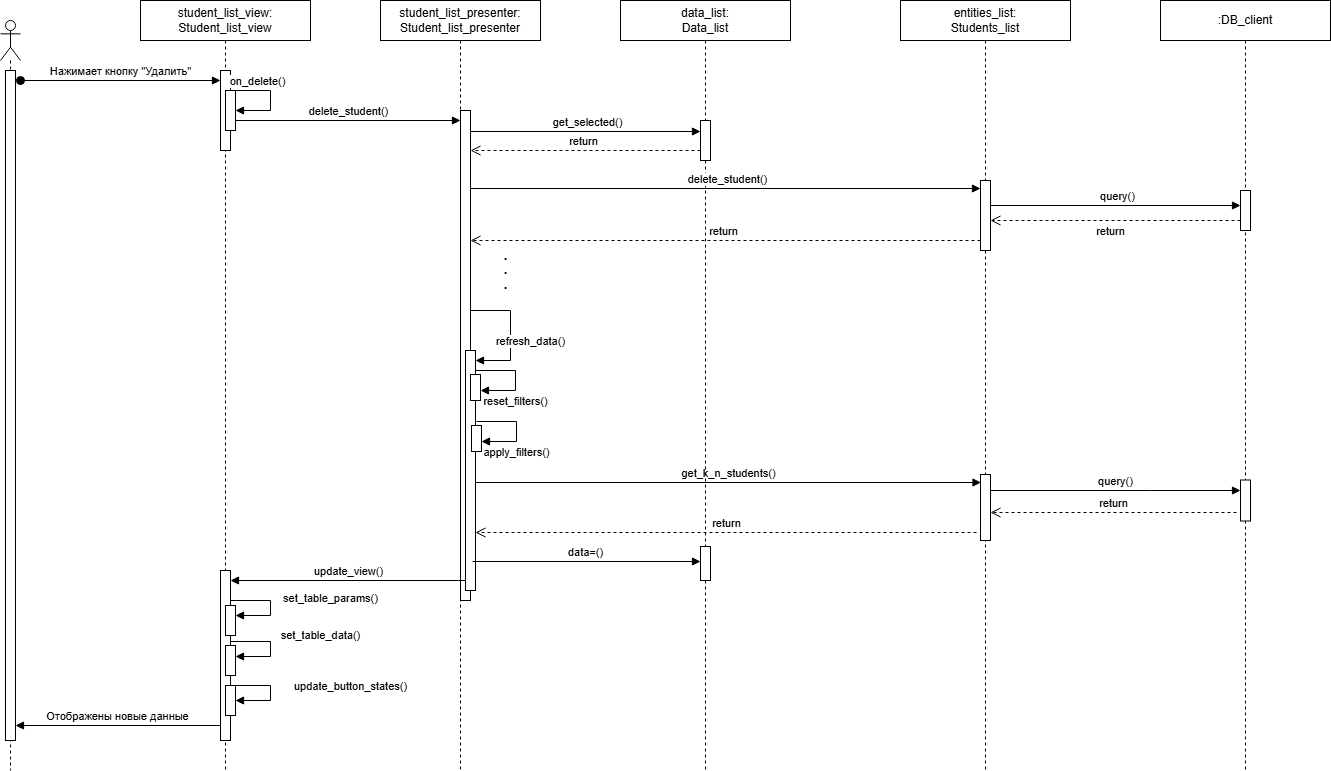

The diagram above was exported from draw.io. Its source (the exported page's mxGraphModel, read from the mxfile embedded in the PNG):
<mxGraphModel dx="4780" dy="2573" grid="1" gridSize="10" guides="1" tooltips="1" connect="1" arrows="1" fold="1" page="1" pageScale="1" pageWidth="850" pageHeight="1100" math="0" shadow="0">
  <root>
    <mxCell id="0" />
    <mxCell id="1" parent="0" />
    <mxCell id="2" value="" style="shape=umlLifeline;perimeter=lifelinePerimeter;whiteSpace=wrap;html=1;container=1;dropTarget=0;collapsible=0;recursiveResize=0;outlineConnect=0;portConstraint=eastwest;newEdgeStyle={&quot;curved&quot;:0,&quot;rounded&quot;:0};participant=umlActor;" vertex="1" parent="1">
      <mxGeometry x="100" y="4180" width="20" height="750" as="geometry" />
    </mxCell>
    <mxCell id="3" value="" style="html=1;points=[[0,0,0,0,5],[0,1,0,0,-5],[1,0,0,0,5],[1,1,0,0,-5]];perimeter=orthogonalPerimeter;outlineConnect=0;targetShapes=umlLifeline;portConstraint=eastwest;newEdgeStyle={&quot;curved&quot;:0,&quot;rounded&quot;:0};" vertex="1" parent="2">
      <mxGeometry x="5" y="50" width="10" height="670" as="geometry" />
    </mxCell>
    <mxCell id="4" value="Нажимает кнопку &quot;Удалить&quot;" style="html=1;verticalAlign=bottom;startArrow=oval;startFill=1;endArrow=block;startSize=8;curved=0;rounded=0;" edge="1" parent="1">
      <mxGeometry width="60" relative="1" as="geometry">
        <mxPoint x="120" y="4240" as="sourcePoint" />
        <mxPoint x="320" y="4240" as="targetPoint" />
      </mxGeometry>
    </mxCell>
    <mxCell id="5" value="student_list_view:&lt;br&gt;Student_list_view" style="shape=umlLifeline;perimeter=lifelinePerimeter;whiteSpace=wrap;html=1;container=1;dropTarget=0;collapsible=0;recursiveResize=0;outlineConnect=0;portConstraint=eastwest;newEdgeStyle={&quot;curved&quot;:0,&quot;rounded&quot;:0};" vertex="1" parent="1">
      <mxGeometry x="240" y="4160" width="170" height="770" as="geometry" />
    </mxCell>
    <mxCell id="6" value="" style="html=1;points=[[0,0,0,0,5],[0,1,0,0,-5],[1,0,0,0,5],[1,1,0,0,-5]];perimeter=orthogonalPerimeter;outlineConnect=0;targetShapes=umlLifeline;portConstraint=eastwest;newEdgeStyle={&quot;curved&quot;:0,&quot;rounded&quot;:0};" vertex="1" parent="5">
      <mxGeometry x="80" y="70" width="10" height="80" as="geometry" />
    </mxCell>
    <mxCell id="7" value="" style="html=1;points=[[0,0,0,0,5],[0,1,0,0,-5],[1,0,0,0,5],[1,1,0,0,-5]];perimeter=orthogonalPerimeter;outlineConnect=0;targetShapes=umlLifeline;portConstraint=eastwest;newEdgeStyle={&quot;curved&quot;:0,&quot;rounded&quot;:0};" vertex="1" parent="5">
      <mxGeometry x="85" y="90" width="10" height="40" as="geometry" />
    </mxCell>
    <mxCell id="8" value="set_table_params()" style="html=1;verticalAlign=bottom;endArrow=block;curved=0;rounded=0;" edge="1" parent="5" target="12">
      <mxGeometry y="60" width="80" relative="1" as="geometry">
        <mxPoint x="90" y="600" as="sourcePoint" />
        <mxPoint x="170" y="600" as="targetPoint" />
        <Array as="points">
          <mxPoint x="130" y="600" />
          <mxPoint x="130" y="615" />
        </Array>
        <mxPoint as="offset" />
      </mxGeometry>
    </mxCell>
    <mxCell id="9" value="set_table_data()" style="html=1;verticalAlign=bottom;endArrow=block;curved=0;rounded=0;" edge="1" parent="5">
      <mxGeometry x="-0.0222" y="50" width="80" relative="1" as="geometry">
        <mxPoint x="90" y="641" as="sourcePoint" />
        <mxPoint x="95" y="656" as="targetPoint" />
        <Array as="points">
          <mxPoint x="130" y="641" />
          <mxPoint x="130" y="656" />
        </Array>
        <mxPoint as="offset" />
      </mxGeometry>
    </mxCell>
    <mxCell id="10" value="update_button_states()" style="html=1;verticalAlign=bottom;endArrow=block;curved=0;rounded=0;" edge="1" parent="5">
      <mxGeometry x="0.1111" y="80" width="80" relative="1" as="geometry">
        <mxPoint x="90" y="685" as="sourcePoint" />
        <mxPoint x="95" y="700" as="targetPoint" />
        <Array as="points">
          <mxPoint x="130" y="685" />
          <mxPoint x="130" y="700" />
        </Array>
        <mxPoint as="offset" />
      </mxGeometry>
    </mxCell>
    <mxCell id="11" value="" style="html=1;points=[[0,0,0,0,5],[0,1,0,0,-5],[1,0,0,0,5],[1,1,0,0,-5]];perimeter=orthogonalPerimeter;outlineConnect=0;targetShapes=umlLifeline;portConstraint=eastwest;newEdgeStyle={&quot;curved&quot;:0,&quot;rounded&quot;:0};" vertex="1" parent="5">
      <mxGeometry x="80" y="570" width="10" height="170" as="geometry" />
    </mxCell>
    <mxCell id="12" value="" style="html=1;points=[[0,0,0,0,5],[0,1,0,0,-5],[1,0,0,0,5],[1,1,0,0,-5]];perimeter=orthogonalPerimeter;outlineConnect=0;targetShapes=umlLifeline;portConstraint=eastwest;newEdgeStyle={&quot;curved&quot;:0,&quot;rounded&quot;:0};" vertex="1" parent="5">
      <mxGeometry x="85" y="605" width="10" height="30" as="geometry" />
    </mxCell>
    <mxCell id="13" value="" style="html=1;points=[[0,0,0,0,5],[0,1,0,0,-5],[1,0,0,0,5],[1,1,0,0,-5]];perimeter=orthogonalPerimeter;outlineConnect=0;targetShapes=umlLifeline;portConstraint=eastwest;newEdgeStyle={&quot;curved&quot;:0,&quot;rounded&quot;:0};" vertex="1" parent="5">
      <mxGeometry x="85" y="645" width="10" height="30" as="geometry" />
    </mxCell>
    <mxCell id="14" value="" style="html=1;points=[[0,0,0,0,5],[0,1,0,0,-5],[1,0,0,0,5],[1,1,0,0,-5]];perimeter=orthogonalPerimeter;outlineConnect=0;targetShapes=umlLifeline;portConstraint=eastwest;newEdgeStyle={&quot;curved&quot;:0,&quot;rounded&quot;:0};" vertex="1" parent="5">
      <mxGeometry x="85" y="685" width="10" height="30" as="geometry" />
    </mxCell>
    <mxCell id="15" value="student_list_presenter:&lt;br&gt;Student_list_presenter" style="shape=umlLifeline;perimeter=lifelinePerimeter;whiteSpace=wrap;html=1;container=1;dropTarget=0;collapsible=0;recursiveResize=0;outlineConnect=0;portConstraint=eastwest;newEdgeStyle={&quot;curved&quot;:0,&quot;rounded&quot;:0};" vertex="1" parent="1">
      <mxGeometry x="480" y="4160" width="160" height="770" as="geometry" />
    </mxCell>
    <mxCell id="16" value="" style="html=1;points=[[0,0,0,0,5],[0,1,0,0,-5],[1,0,0,0,5],[1,1,0,0,-5]];perimeter=orthogonalPerimeter;outlineConnect=0;targetShapes=umlLifeline;portConstraint=eastwest;newEdgeStyle={&quot;curved&quot;:0,&quot;rounded&quot;:0};" vertex="1" parent="15">
      <mxGeometry x="80" y="110" width="10" height="490" as="geometry" />
    </mxCell>
    <mxCell id="17" value="" style="html=1;points=[[0,0,0,0,5],[0,1,0,0,-5],[1,0,0,0,5],[1,1,0,0,-5]];perimeter=orthogonalPerimeter;outlineConnect=0;targetShapes=umlLifeline;portConstraint=eastwest;newEdgeStyle={&quot;curved&quot;:0,&quot;rounded&quot;:0};" vertex="1" parent="15">
      <mxGeometry x="85" y="350" width="10" height="240" as="geometry" />
    </mxCell>
    <mxCell id="18" value="get_k_n_students()" style="html=1;verticalAlign=bottom;endArrow=block;curved=0;rounded=0;" edge="1" parent="15">
      <mxGeometry width="80" relative="1" as="geometry">
        <mxPoint x="95" y="482" as="sourcePoint" />
        <mxPoint x="600.5" y="482" as="targetPoint" />
      </mxGeometry>
    </mxCell>
    <mxCell id="19" value="return" style="html=1;verticalAlign=bottom;endArrow=open;dashed=1;endSize=8;curved=0;rounded=0;" edge="1" parent="15">
      <mxGeometry relative="1" as="geometry">
        <mxPoint x="596" y="532" as="sourcePoint" />
        <mxPoint x="95" y="532" as="targetPoint" />
      </mxGeometry>
    </mxCell>
    <mxCell id="20" value="data=()" style="html=1;verticalAlign=bottom;endArrow=block;curved=0;rounded=0;" edge="1" parent="15" target="25">
      <mxGeometry width="80" relative="1" as="geometry">
        <mxPoint x="92" y="561" as="sourcePoint" />
        <mxPoint x="316.5" y="561" as="targetPoint" />
      </mxGeometry>
    </mxCell>
    <mxCell id="21" value="" style="html=1;points=[[0,0,0,0,5],[0,1,0,0,-5],[1,0,0,0,5],[1,1,0,0,-5]];perimeter=orthogonalPerimeter;outlineConnect=0;targetShapes=umlLifeline;portConstraint=eastwest;newEdgeStyle={&quot;curved&quot;:0,&quot;rounded&quot;:0};" vertex="1" parent="15">
      <mxGeometry x="90" y="374" width="10" height="26" as="geometry" />
    </mxCell>
    <mxCell id="22" value="return" style="html=1;verticalAlign=bottom;endArrow=open;dashed=1;endSize=8;curved=0;rounded=0;" edge="1" parent="15" target="30">
      <mxGeometry relative="1" as="geometry">
        <mxPoint x="856" y="512" as="sourcePoint" />
        <mxPoint x="601" y="512" as="targetPoint" />
      </mxGeometry>
    </mxCell>
    <mxCell id="23" value="data_list:&lt;br&gt;Data_list" style="shape=umlLifeline;perimeter=lifelinePerimeter;whiteSpace=wrap;html=1;container=1;dropTarget=0;collapsible=0;recursiveResize=0;outlineConnect=0;portConstraint=eastwest;newEdgeStyle={&quot;curved&quot;:0,&quot;rounded&quot;:0};" vertex="1" parent="1">
      <mxGeometry x="720" y="4160" width="170" height="770" as="geometry" />
    </mxCell>
    <mxCell id="24" value="" style="html=1;points=[[0,0,0,0,5],[0,1,0,0,-5],[1,0,0,0,5],[1,1,0,0,-5]];perimeter=orthogonalPerimeter;outlineConnect=0;targetShapes=umlLifeline;portConstraint=eastwest;newEdgeStyle={&quot;curved&quot;:0,&quot;rounded&quot;:0};" vertex="1" parent="23">
      <mxGeometry x="80" y="120" width="10" height="40" as="geometry" />
    </mxCell>
    <mxCell id="25" value="" style="html=1;points=[[0,0,0,0,5],[0,1,0,0,-5],[1,0,0,0,5],[1,1,0,0,-5]];perimeter=orthogonalPerimeter;outlineConnect=0;targetShapes=umlLifeline;portConstraint=eastwest;newEdgeStyle={&quot;curved&quot;:0,&quot;rounded&quot;:0};" vertex="1" parent="23">
      <mxGeometry x="80" y="546" width="10" height="34" as="geometry" />
    </mxCell>
    <mxCell id="26" value=":DB_client" style="shape=umlLifeline;perimeter=lifelinePerimeter;whiteSpace=wrap;html=1;container=1;dropTarget=0;collapsible=0;recursiveResize=0;outlineConnect=0;portConstraint=eastwest;newEdgeStyle={&quot;curved&quot;:0,&quot;rounded&quot;:0};" vertex="1" parent="1">
      <mxGeometry x="1260" y="4160" width="170" height="770" as="geometry" />
    </mxCell>
    <mxCell id="27" value="" style="html=1;points=[[0,0,0,0,5],[0,1,0,0,-5],[1,0,0,0,5],[1,1,0,0,-5]];perimeter=orthogonalPerimeter;outlineConnect=0;targetShapes=umlLifeline;portConstraint=eastwest;newEdgeStyle={&quot;curved&quot;:0,&quot;rounded&quot;:0};" vertex="1" parent="26">
      <mxGeometry x="80" y="190" width="10" height="40" as="geometry" />
    </mxCell>
    <mxCell id="28" value="" style="html=1;points=[[0,0,0,0,5],[0,1,0,0,-5],[1,0,0,0,5],[1,1,0,0,-5]];perimeter=orthogonalPerimeter;outlineConnect=0;targetShapes=umlLifeline;portConstraint=eastwest;newEdgeStyle={&quot;curved&quot;:0,&quot;rounded&quot;:0};" vertex="1" parent="26">
      <mxGeometry x="80" y="479.5" width="10" height="41" as="geometry" />
    </mxCell>
    <mxCell id="29" value="entities_list:&lt;br&gt;Students_list" style="shape=umlLifeline;perimeter=lifelinePerimeter;whiteSpace=wrap;html=1;container=1;dropTarget=0;collapsible=0;recursiveResize=0;outlineConnect=0;portConstraint=eastwest;newEdgeStyle={&quot;curved&quot;:0,&quot;rounded&quot;:0};" vertex="1" parent="1">
      <mxGeometry x="1000" y="4160" width="170" height="770" as="geometry" />
    </mxCell>
    <mxCell id="30" value="" style="html=1;points=[[0,0,0,0,5],[0,1,0,0,-5],[1,0,0,0,5],[1,1,0,0,-5]];perimeter=orthogonalPerimeter;outlineConnect=0;targetShapes=umlLifeline;portConstraint=eastwest;newEdgeStyle={&quot;curved&quot;:0,&quot;rounded&quot;:0};" vertex="1" parent="29">
      <mxGeometry x="80" y="474" width="10" height="66" as="geometry" />
    </mxCell>
    <mxCell id="31" value="" style="html=1;points=[[0,0,0,0,5],[0,1,0,0,-5],[1,0,0,0,5],[1,1,0,0,-5]];perimeter=orthogonalPerimeter;outlineConnect=0;targetShapes=umlLifeline;portConstraint=eastwest;newEdgeStyle={&quot;curved&quot;:0,&quot;rounded&quot;:0};" vertex="1" parent="29">
      <mxGeometry x="80" y="180" width="10" height="70" as="geometry" />
    </mxCell>
    <mxCell id="32" value="on_delete()" style="html=1;verticalAlign=bottom;endArrow=block;curved=0;rounded=0;" edge="1" target="7" parent="1">
      <mxGeometry x="-0.4274" width="80" relative="1" as="geometry">
        <mxPoint x="330" y="4250" as="sourcePoint" />
        <mxPoint x="340" y="4270" as="targetPoint" />
        <Array as="points">
          <mxPoint x="370" y="4250" />
          <mxPoint x="370" y="4270" />
        </Array>
        <mxPoint as="offset" />
      </mxGeometry>
    </mxCell>
    <mxCell id="33" value="get_selected()" style="html=1;verticalAlign=bottom;endArrow=block;curved=0;rounded=0;" edge="1" parent="1">
      <mxGeometry width="80" relative="1" as="geometry">
        <mxPoint x="570" y="4291" as="sourcePoint" />
        <mxPoint x="800" y="4291" as="targetPoint" />
      </mxGeometry>
    </mxCell>
    <mxCell id="34" value="return" style="html=1;verticalAlign=bottom;endArrow=open;dashed=1;endSize=8;curved=0;rounded=0;" edge="1" parent="1">
      <mxGeometry relative="1" as="geometry">
        <mxPoint x="800" y="4310" as="sourcePoint" />
        <mxPoint x="570" y="4310" as="targetPoint" />
      </mxGeometry>
    </mxCell>
    <mxCell id="35" value="delete_student()" style="html=1;verticalAlign=bottom;endArrow=block;curved=0;rounded=0;" edge="1" parent="1">
      <mxGeometry width="80" relative="1" as="geometry">
        <mxPoint x="570" y="4348" as="sourcePoint" />
        <mxPoint x="1080" y="4348" as="targetPoint" />
      </mxGeometry>
    </mxCell>
    <mxCell id="36" value="query()" style="html=1;verticalAlign=bottom;endArrow=block;curved=0;rounded=0;" edge="1" parent="1">
      <mxGeometry width="80" relative="1" as="geometry">
        <mxPoint x="1090" y="4365" as="sourcePoint" />
        <mxPoint x="1340" y="4365" as="targetPoint" />
      </mxGeometry>
    </mxCell>
    <mxCell id="37" value="&lt;font style=&quot;font-size: 18px; line-height: 10%;&quot;&gt;.&lt;br&gt;.&lt;br&gt;.&lt;/font&gt;" style="text;html=1;align=center;verticalAlign=middle;resizable=0;points=[];autosize=1;strokeColor=none;fillColor=none;" vertex="1" parent="1">
      <mxGeometry x="590" y="4400" width="30" height="60" as="geometry" />
    </mxCell>
    <mxCell id="38" value="refresh_data()" style="html=1;verticalAlign=bottom;endArrow=block;curved=0;rounded=0;" edge="1" parent="1">
      <mxGeometry x="0.28" y="20" width="80" relative="1" as="geometry">
        <mxPoint x="570" y="4470" as="sourcePoint" />
        <mxPoint x="575" y="4520" as="targetPoint" />
        <Array as="points">
          <mxPoint x="610" y="4470" />
          <mxPoint x="610" y="4520" />
        </Array>
        <mxPoint as="offset" />
      </mxGeometry>
    </mxCell>
    <mxCell id="39" value="delete_student()" style="html=1;verticalAlign=bottom;endArrow=block;curved=0;rounded=0;" edge="1" target="16" parent="1">
      <mxGeometry width="80" relative="1" as="geometry">
        <mxPoint x="335" y="4280" as="sourcePoint" />
        <mxPoint x="415" y="4280" as="targetPoint" />
      </mxGeometry>
    </mxCell>
    <mxCell id="40" value="Отображены новые данные" style="html=1;verticalAlign=bottom;endArrow=block;curved=0;rounded=0;" edge="1" parent="1">
      <mxGeometry width="80" relative="1" as="geometry">
        <mxPoint x="320" y="4885" as="sourcePoint" />
        <mxPoint x="115" y="4885" as="targetPoint" />
      </mxGeometry>
    </mxCell>
    <mxCell id="41" value="return" style="html=1;verticalAlign=bottom;endArrow=open;dashed=1;endSize=8;curved=0;rounded=0;" edge="1" target="31" parent="1">
      <mxGeometry x="0.04" y="20" relative="1" as="geometry">
        <mxPoint x="1340" y="4380" as="sourcePoint" />
        <mxPoint x="1260" y="4380" as="targetPoint" />
        <mxPoint as="offset" />
      </mxGeometry>
    </mxCell>
    <mxCell id="42" value="return" style="html=1;verticalAlign=bottom;endArrow=open;dashed=1;endSize=8;curved=0;rounded=0;" edge="1" target="16" parent="1">
      <mxGeometry relative="1" as="geometry">
        <mxPoint x="1080" y="4400" as="sourcePoint" />
        <mxPoint x="1000" y="4400" as="targetPoint" />
      </mxGeometry>
    </mxCell>
    <mxCell id="43" value="reset_filters()" style="html=1;verticalAlign=bottom;endArrow=block;curved=0;rounded=0;" edge="1" target="21" parent="1">
      <mxGeometry x="0.28" y="20" width="80" relative="1" as="geometry">
        <mxPoint x="575" y="4530" as="sourcePoint" />
        <mxPoint x="580" y="4580" as="targetPoint" />
        <Array as="points">
          <mxPoint x="615" y="4530" />
          <mxPoint x="615" y="4550" />
        </Array>
        <mxPoint as="offset" />
      </mxGeometry>
    </mxCell>
    <mxCell id="44" value="" style="html=1;verticalAlign=bottom;endArrow=block;curved=0;rounded=0;" edge="1" source="30" target="28" parent="1">
      <mxGeometry width="80" relative="1" as="geometry">
        <mxPoint x="1086" y="4652" as="sourcePoint" />
        <mxPoint x="1340" y="4652" as="targetPoint" />
        <Array as="points">
          <mxPoint x="1250" y="4650" />
        </Array>
      </mxGeometry>
    </mxCell>
    <mxCell id="45" value="query()" style="edgeLabel;html=1;align=center;verticalAlign=middle;resizable=0;points=[];" connectable="0" vertex="1" parent="44">
      <mxGeometry x="-0.0227" y="2" relative="1" as="geometry">
        <mxPoint y="-9" as="offset" />
      </mxGeometry>
    </mxCell>
    <mxCell id="46" value="" style="html=1;points=[[0,0,0,0,5],[0,1,0,0,-5],[1,0,0,0,5],[1,1,0,0,-5]];perimeter=orthogonalPerimeter;outlineConnect=0;targetShapes=umlLifeline;portConstraint=eastwest;newEdgeStyle={&quot;curved&quot;:0,&quot;rounded&quot;:0};" vertex="1" parent="1">
      <mxGeometry x="571" y="4585" width="10" height="26" as="geometry" />
    </mxCell>
    <mxCell id="47" value="apply_filters()" style="html=1;verticalAlign=bottom;endArrow=block;curved=0;rounded=0;" edge="1" target="46" parent="1">
      <mxGeometry x="0.28" y="20" width="80" relative="1" as="geometry">
        <mxPoint x="576" y="4581" as="sourcePoint" />
        <mxPoint x="581" y="4631" as="targetPoint" />
        <Array as="points">
          <mxPoint x="616" y="4581" />
          <mxPoint x="616" y="4601" />
        </Array>
        <mxPoint as="offset" />
      </mxGeometry>
    </mxCell>
    <mxCell id="48" value="update_view()" style="html=1;verticalAlign=bottom;endArrow=block;curved=0;rounded=0;" edge="1" parent="1">
      <mxGeometry width="80" relative="1" as="geometry">
        <mxPoint x="565" y="4740" as="sourcePoint" />
        <mxPoint x="330" y="4740" as="targetPoint" />
      </mxGeometry>
    </mxCell>
  </root>
</mxGraphModel>